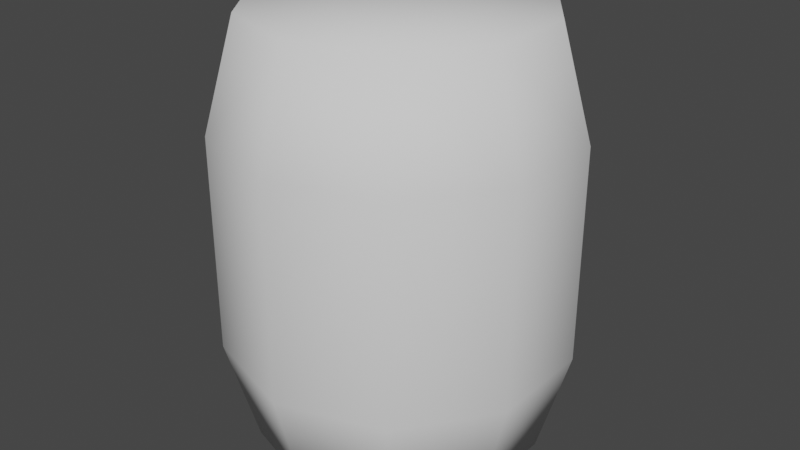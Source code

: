 # Source: Barrel.blend  (saved by Blender 2.91.10; exported with 4.5.12 LTS)
import bpy
from mathutils import Matrix  # noqa: F401  (used for matrix-valued properties, if any)

bpy.ops.wm.read_factory_settings(use_empty=True)
scene = bpy.context.scene
scene.name = 'Scene'

# ---- collections
col_collection = bpy.data.collections.new('Collection'); scene.collection.children.link(col_collection)

# ---- materials (node trees are filled in below, after node groups)
mat_mat_barrel = bpy.data.materials.new('mat_barrel')
mat_mat_barrel.alpha_threshold = 0.0
mat_mat_barrel.use_transparent_shadow = False
mat_mat_barrel.roughness = 0.5
mat_mat_barrel.specular_intensity = 0.0

# ---- material node trees

# ---- world
world_world = bpy.data.worlds.new('World'); scene.world = world_world
world_world.use_nodes = True; world_world.node_tree.nodes.clear()
_N = world_world.node_tree.nodes; _L = world_world.node_tree.links
n0 = _N.new('ShaderNodeOutputWorld'); n0.name = 'World Output'; n0.location = (300, 300)
n1 = _N.new('ShaderNodeBackground'); n1.name = 'Background'; n1.location = (10, 300)
n1.inputs[0].default_value = (0.05088, 0.05088, 0.05088, 1.0)
_L.new(n1.outputs[0], n0.inputs[0])
n0.is_active_output = True
world_world.color = (0.05088, 0.05088, 0.05088)
world_world.use_sun_shadow = False
world_world.sun_shadow_jitter_overblur = 0.0

# ---- meshes
me_barrel = bpy.data.meshes.new('barrel')
me_barrel.from_pydata([(0.3556, -0.4895, 0.0), (0.5754, -0.187, 0.0), (0.5754, 0.187, 0.0), (0.3556, 0.4895, 0.0), (0.3556, -0.4895, 1.815), (0.5754, -0.187, 1.815), (0.5754, 0.187, 1.815), (0.3556, 0.4895, 1.815), (0.6962, 0.2262, 0.4538), (0.6962, 0.2262, 1.361), (0.6962, -0.2262, 1.361), (0.6962, -0.2262, 0.4538), (0.4303, 0.5922, 1.361), (0.4303, 0.5922, 0.4538), (0.4303, -0.5922, 1.361), (0.4303, -0.5922, 0.4538), (0.0, 0.605, 0.0), (0.0, -0.605, 0.0), (-0.3556, -0.4895, 0.0), (-0.5754, -0.187, 0.0), (-0.5754, 0.187, 0.0), (-0.3556, 0.4895, 0.0), (0.0, 0.605, 1.815), (0.0, -0.605, 1.815), (-0.3556, -0.4895, 1.815), (-0.5754, -0.187, 1.815), (-0.5754, 0.187, 1.815), (-0.3556, 0.4895, 1.815), (0.0, 1.623e-08, 1.815), (0.0, 1.623e-08, 0.0), (-0.6962, 0.2262, 0.4538), (-0.6962, 0.2262, 1.361), (-0.6962, -0.2262, 1.361), (-0.6962, -0.2262, 0.4538), (0.0, -0.7321, 1.361), (0.0, -0.7321, 0.4538), (-0.4303, 0.5922, 1.361), (-0.4303, 0.5922, 0.4538), (-0.4303, -0.5922, 1.361), (-0.4303, -0.5922, 0.4538), (0.0, 0.7321, 1.361), (0.0, 0.7321, 0.4538)], [], [(9, 6, 5, 10), (12, 7, 6, 9), (14, 4, 23, 34), (40, 22, 7, 12), (10, 5, 4, 14), (4, 5, 28), (7, 22, 28), (23, 4, 28), (6, 7, 28), (5, 6, 28), (16, 3, 29), (0, 17, 29), (3, 2, 29), (2, 1, 29), (1, 0, 29), (1, 11, 15, 0), (11, 10, 14, 15), (16, 41, 13, 3), (41, 40, 12, 13), (0, 15, 35, 17), (15, 14, 34, 35), (3, 13, 8, 2), (13, 12, 9, 8), (2, 8, 11, 1), (8, 9, 10, 11), (31, 32, 25, 26), (36, 31, 26, 27), (38, 34, 23, 24), (40, 36, 27, 22), (32, 38, 24, 25), (24, 28, 25), (27, 28, 22), (23, 28, 24), (26, 28, 27), (25, 28, 26), (16, 29, 21), (18, 29, 17), (21, 29, 20), (20, 29, 19), (19, 29, 18), (19, 18, 39, 33), (33, 39, 38, 32), (16, 21, 37, 41), (41, 37, 36, 40), (18, 17, 35, 39), (39, 35, 34, 38), (21, 20, 30, 37), (37, 30, 31, 36), (20, 19, 33, 30), (30, 33, 32, 31)])
me_barrel.polygons.foreach_set('use_smooth', [True] * 50)
_uv = me_barrel.uv_layers.new(name='UV_bake')
_uv.uv.foreach_set('vector', [0.7855, 0.3852, 0.7855, 0.5185, 0.6896, 0.5185, 0.6896, 0.3852, 0.8834, 0.3852, 0.8834, 0.5185, 0.7855, 0.5185, 0.7855, 0.3852, 0.5948, 0.3852, 0.5948, 0.5185, 0.5, 0.5185, 0.5, 0.3852, 0.9836, 0.3852, 0.9836, 0.5185, 0.8834, 0.5185, 0.8834, 0.3852, 0.6896, 0.3852, 0.6896, 0.5185, 0.5948, 0.5185, 0.5948, 0.3852, 0.08694, 0.6532, 0.1901, 0.5783, 0.2539, 0.7745, 0.4208, 0.6532, 0.4602, 0.7745, 0.2539, 0.7745, 0.04754, 0.7745, 0.08694, 0.6532, 0.2539, 0.7745, 0.3176, 0.5783, 0.4208, 0.6532, 0.2539, 0.7745, 0.1901, 0.5783, 0.3176, 0.5783, 0.2539, 0.7745, 0.953, 0.7745, 0.9136, 0.8958, 0.7467, 0.7745, 0.5798, 0.8958, 0.5404, 0.7745, 0.7467, 0.7745, 0.9136, 0.8958, 0.8105, 0.9707, 0.7467, 0.7745, 0.8105, 0.9707, 0.6829, 0.9707, 0.7467, 0.7745, 0.6829, 0.9707, 0.5798, 0.8958, 0.7467, 0.7745, 0.6896, 0.01522, 0.6896, 0.1451, 0.5948, 0.1451, 0.5948, 0.01522, 0.6896, 0.1451, 0.6896, 0.3852, 0.5948, 0.3852, 0.5948, 0.1451, 0.9836, 0.01522, 0.9836, 0.1451, 0.8834, 0.1451, 0.8834, 0.01522, 0.9836, 0.1451, 0.9836, 0.3852, 0.8834, 0.3852, 0.8834, 0.1451, 0.5948, 0.01522, 0.5948, 0.1451, 0.5, 0.1451, 0.5, 0.01522, 0.5948, 0.1451, 0.5948, 0.3852, 0.5, 0.3852, 0.5, 0.1451, 0.8834, 0.01522, 0.8834, 0.1451, 0.7855, 0.1451, 0.7855, 0.01522, 0.8834, 0.1451, 0.8834, 0.3852, 0.7855, 0.3852, 0.7855, 0.1451, 0.7855, 0.01522, 0.7855, 0.1451, 0.6896, 0.1451, 0.6896, 0.01522, 0.7855, 0.1451, 0.7855, 0.3852, 0.6896, 0.3852, 0.6896, 0.1451, 0.2145, 0.3852, 0.3105, 0.3852, 0.3105, 0.5185, 0.2145, 0.5185, 0.1166, 0.3852, 0.2145, 0.3852, 0.2145, 0.5185, 0.1166, 0.5185, 0.4052, 0.3852, 0.5, 0.3852, 0.5, 0.5185, 0.4052, 0.5185, 0.01642, 0.3852, 0.1166, 0.3852, 0.1166, 0.5185, 0.01642, 0.5185, 0.3105, 0.3852, 0.4052, 0.3852, 0.4052, 0.5185, 0.3105, 0.5185, 0.08694, 0.8958, 0.2539, 0.7745, 0.1901, 0.9707, 0.4208, 0.8958, 0.2539, 0.7745, 0.4602, 0.7745, 0.04754, 0.7745, 0.2539, 0.7745, 0.08694, 0.8958, 0.3176, 0.9707, 0.2539, 0.7745, 0.4208, 0.8958, 0.1901, 0.9707, 0.2539, 0.7745, 0.3176, 0.9707, 0.953, 0.7745, 0.7467, 0.7745, 0.9136, 0.6532, 0.5798, 0.6532, 0.7467, 0.7745, 0.5404, 0.7745, 0.9136, 0.6532, 0.7467, 0.7745, 0.8105, 0.5783, 0.8105, 0.5783, 0.7467, 0.7745, 0.6829, 0.5783, 0.6829, 0.5783, 0.7467, 0.7745, 0.5798, 0.6532, 0.3105, 0.01522, 0.4052, 0.01522, 0.4052, 0.1451, 0.3105, 0.1451, 0.3105, 0.1451, 0.4052, 0.1451, 0.4052, 0.3852, 0.3105, 0.3852, 0.01642, 0.01522, 0.1166, 0.01522, 0.1166, 0.1451, 0.01642, 0.1451, 0.01642, 0.1451, 0.1166, 0.1451, 0.1166, 0.3852, 0.01642, 0.3852, 0.4052, 0.01522, 0.5, 0.01522, 0.5, 0.1451, 0.4052, 0.1451, 0.4052, 0.1451, 0.5, 0.1451, 0.5, 0.3852, 0.4052, 0.3852, 0.1166, 0.01522, 0.2145, 0.01522, 0.2145, 0.1451, 0.1166, 0.1451, 0.1166, 0.1451, 0.2145, 0.1451, 0.2145, 0.3852, 0.1166, 0.3852, 0.2145, 0.01522, 0.3105, 0.01522, 0.3105, 0.1451, 0.2145, 0.1451, 0.2145, 0.1451, 0.3105, 0.1451, 0.3105, 0.3852, 0.2145, 0.3852])
me_barrel.materials.append(mat_mat_barrel)
me_barrel.use_remesh_preserve_volume = False
me_barrel.use_remesh_preserve_attributes = False
me_barrel.use_mirror_vertex_groups = False
me_barrel.update()

# ---- objects
ob_barrel = bpy.data.objects.new('barrel', me_barrel)

# ---- transforms, parenting, visibility, modifiers, constraints
ob_barrel.location = (0.0, 0.0, 0.0)
ob_barrel.lineart.crease_threshold = 0.0

# ---- collection membership
col_collection.objects.link(ob_barrel)

# ---- scene / render settings (as saved in the file)
scene.frame_start = 1; scene.frame_end = 250; scene.frame_set(1)
scene.render.engine = 'BLENDER_EEVEE_NEXT'
scene.cycles.use_denoising = False
scene.cycles.samples = 128
scene.cycles.sampling_pattern = 'TABULATED_SOBOL'
scene.cycles.use_adaptive_sampling = False
scene.cycles.use_light_tree = False
scene.view_settings.view_transform = 'Filmic'
bpy.context.view_layer.update()

# ---- added for rendering (the .blend has no active camera and no usable light): camera, sun
cam_auto = bpy.data.cameras.new('AutoCamera')
cam_auto.lens = 50.0
cam_auto.sensor_width = 36.0
cam_auto.clip_end = 1000.0
ob_auto_camera = bpy.data.objects.new('AutoCamera', cam_auto)
scene.collection.objects.link(ob_auto_camera)
ob_auto_camera.location = (2.51292, -3.0155, 2.91784)
ob_auto_camera.rotation_euler = (1.09748, -7.21219e-08, 0.694738)
scene.camera = ob_auto_camera
light_auto_sun = bpy.data.lights.new('AutoSun', 'SUN')
light_auto_sun.energy = 3.0
light_auto_sun.angle = 0.0523599
ob_auto_sun = bpy.data.objects.new('AutoSun', light_auto_sun)
scene.collection.objects.link(ob_auto_sun)
ob_auto_sun.rotation_euler = (0.872665, 0.174533, 0.523599)
bpy.context.view_layer.update()
